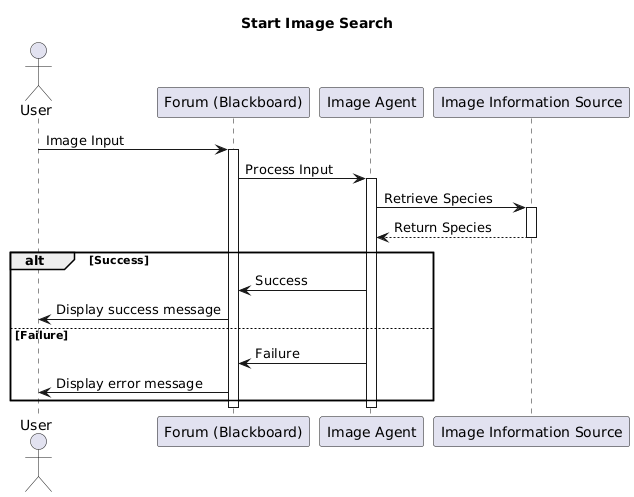

The diagram above was rendered by PlantUML. Its source (embedded in the PNG):
@startuml
title "Start Image Search"

actor User
participant "Forum (Blackboard)" as Forum
participant "Image Agent" as ImageA
participant "Image Information Source" as ImgDB

User -> Forum: Image Input
activate Forum

Forum -> ImageA: Process Input
activate ImageA

ImageA -> ImgDB: Retrieve Species
activate ImgDB
ImgDB --> ImageA: Return Species
deactivate ImgDB

alt Success
    ImageA -> Forum: Success
    Forum -> User: Display success message
else Failure
    ImageA -> Forum: Failure
    Forum -> User: Display error message
end

deactivate ImageA
deactivate Forum
@enduml